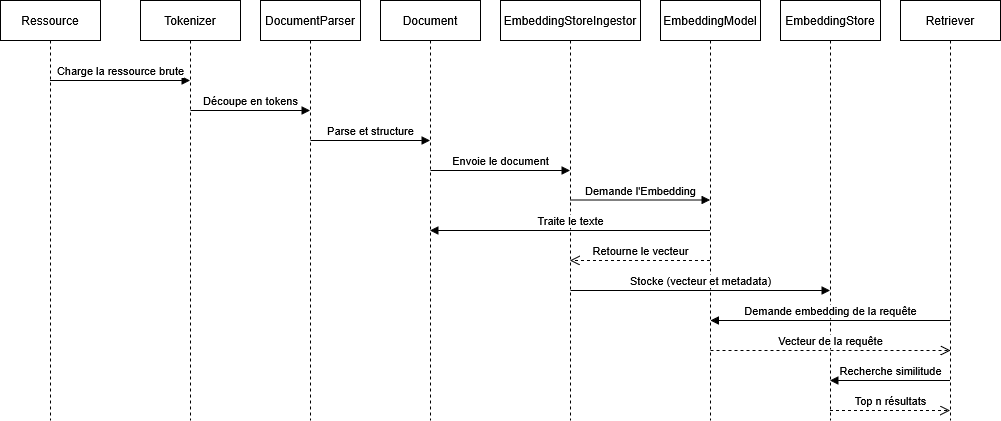

The diagram above was exported from draw.io. Its source (the exported page's mxGraphModel, read from the mxfile embedded in the PNG):
<mxGraphModel dx="1613" dy="419" grid="1" gridSize="10" guides="1" tooltips="1" connect="1" arrows="1" fold="1" page="1" pageScale="1" pageWidth="827" pageHeight="1169" math="0" shadow="0">
  <root>
    <mxCell id="0" />
    <mxCell id="1" parent="0" />
    <mxCell id="Qvsi420NgFW4qHHn4cC1-1" value="&lt;div&gt;Ressource&lt;/div&gt;" style="shape=umlLifeline;perimeter=lifelinePerimeter;whiteSpace=wrap;html=1;container=1;dropTarget=0;collapsible=0;recursiveResize=0;outlineConnect=0;portConstraint=eastwest;newEdgeStyle={&quot;curved&quot;:0,&quot;rounded&quot;:0};" parent="1" vertex="1">
      <mxGeometry x="-140" width="100" height="420" as="geometry" />
    </mxCell>
    <mxCell id="Qvsi420NgFW4qHHn4cC1-2" value="DocumentParser" style="shape=umlLifeline;perimeter=lifelinePerimeter;whiteSpace=wrap;html=1;container=1;dropTarget=0;collapsible=0;recursiveResize=0;outlineConnect=0;portConstraint=eastwest;newEdgeStyle={&quot;curved&quot;:0,&quot;rounded&quot;:0};" parent="1" vertex="1">
      <mxGeometry x="120" width="100" height="420" as="geometry" />
    </mxCell>
    <mxCell id="Qvsi420NgFW4qHHn4cC1-3" value="Charge la ressource brute" style="html=1;verticalAlign=bottom;endArrow=block;curved=0;rounded=0;" parent="1" edge="1">
      <mxGeometry width="80" relative="1" as="geometry">
        <mxPoint x="-90.5" y="80" as="sourcePoint" />
        <mxPoint x="49.5" y="80" as="targetPoint" />
        <Array as="points" />
      </mxGeometry>
    </mxCell>
    <mxCell id="Qvsi420NgFW4qHHn4cC1-4" value="Document" style="shape=umlLifeline;perimeter=lifelinePerimeter;whiteSpace=wrap;html=1;container=1;dropTarget=0;collapsible=0;recursiveResize=0;outlineConnect=0;portConstraint=eastwest;newEdgeStyle={&quot;curved&quot;:0,&quot;rounded&quot;:0};" parent="1" vertex="1">
      <mxGeometry x="240" width="100" height="420" as="geometry" />
    </mxCell>
    <mxCell id="Qvsi420NgFW4qHHn4cC1-5" value="Parse et structure" style="html=1;verticalAlign=bottom;endArrow=block;curved=0;rounded=0;" parent="1" target="Qvsi420NgFW4qHHn4cC1-4" edge="1">
      <mxGeometry width="80" relative="1" as="geometry">
        <mxPoint x="170" y="140" as="sourcePoint" />
        <mxPoint x="309.5" y="140" as="targetPoint" />
      </mxGeometry>
    </mxCell>
    <mxCell id="Qvsi420NgFW4qHHn4cC1-6" value="EmbeddingStoreIngestor" style="shape=umlLifeline;perimeter=lifelinePerimeter;whiteSpace=wrap;html=1;container=1;dropTarget=0;collapsible=0;recursiveResize=0;outlineConnect=0;portConstraint=eastwest;newEdgeStyle={&quot;curved&quot;:0,&quot;rounded&quot;:0};" parent="1" vertex="1">
      <mxGeometry x="360" width="140" height="420" as="geometry" />
    </mxCell>
    <mxCell id="Qvsi420NgFW4qHHn4cC1-7" value="Envoie le document" style="html=1;verticalAlign=bottom;endArrow=block;curved=0;rounded=0;" parent="1" target="Qvsi420NgFW4qHHn4cC1-6" edge="1">
      <mxGeometry width="80" relative="1" as="geometry">
        <mxPoint x="290" y="170" as="sourcePoint" />
        <mxPoint x="389.5" y="170" as="targetPoint" />
      </mxGeometry>
    </mxCell>
    <mxCell id="Qvsi420NgFW4qHHn4cC1-8" value="EmbeddingModel" style="shape=umlLifeline;perimeter=lifelinePerimeter;whiteSpace=wrap;html=1;container=1;dropTarget=0;collapsible=0;recursiveResize=0;outlineConnect=0;portConstraint=eastwest;newEdgeStyle={&quot;curved&quot;:0,&quot;rounded&quot;:0};" parent="1" vertex="1">
      <mxGeometry x="520" width="100" height="420" as="geometry" />
    </mxCell>
    <mxCell id="Qvsi420NgFW4qHHn4cC1-9" value="Demande l'Embedding" style="html=1;verticalAlign=bottom;endArrow=block;curved=0;rounded=0;" parent="1" target="Qvsi420NgFW4qHHn4cC1-8" edge="1">
      <mxGeometry width="80" relative="1" as="geometry">
        <mxPoint x="430" y="199.5" as="sourcePoint" />
        <mxPoint x="529.5" y="199.5" as="targetPoint" />
      </mxGeometry>
    </mxCell>
    <mxCell id="Qvsi420NgFW4qHHn4cC1-10" value="Traite le texte" style="html=1;verticalAlign=bottom;endArrow=block;curved=0;rounded=0;" parent="1" edge="1" source="Qvsi420NgFW4qHHn4cC1-8">
      <mxGeometry width="80" relative="1" as="geometry">
        <mxPoint x="630.5" y="230" as="sourcePoint" />
        <mxPoint x="289.5" y="230" as="targetPoint" />
      </mxGeometry>
    </mxCell>
    <mxCell id="Qvsi420NgFW4qHHn4cC1-11" value="Retourne le vecteur" style="html=1;verticalAlign=bottom;endArrow=open;dashed=1;endSize=8;curved=0;rounded=0;" parent="1" edge="1">
      <mxGeometry relative="1" as="geometry">
        <mxPoint x="569.5" y="260" as="sourcePoint" />
        <mxPoint x="429.5" y="260" as="targetPoint" />
      </mxGeometry>
    </mxCell>
    <mxCell id="Qvsi420NgFW4qHHn4cC1-12" value="EmbeddingStore" style="shape=umlLifeline;perimeter=lifelinePerimeter;whiteSpace=wrap;html=1;container=1;dropTarget=0;collapsible=0;recursiveResize=0;outlineConnect=0;portConstraint=eastwest;newEdgeStyle={&quot;curved&quot;:0,&quot;rounded&quot;:0};" parent="1" vertex="1">
      <mxGeometry x="640" width="100" height="420" as="geometry" />
    </mxCell>
    <mxCell id="Qvsi420NgFW4qHHn4cC1-13" value="Stocke (vecteur et metadata)" style="html=1;verticalAlign=bottom;endArrow=block;curved=0;rounded=0;" parent="1" edge="1">
      <mxGeometry width="80" relative="1" as="geometry">
        <mxPoint x="430" y="290" as="sourcePoint" />
        <mxPoint x="689.5" y="290" as="targetPoint" />
      </mxGeometry>
    </mxCell>
    <mxCell id="Qvsi420NgFW4qHHn4cC1-14" value="Retriever" style="shape=umlLifeline;perimeter=lifelinePerimeter;whiteSpace=wrap;html=1;container=1;dropTarget=0;collapsible=0;recursiveResize=0;outlineConnect=0;portConstraint=eastwest;newEdgeStyle={&quot;curved&quot;:0,&quot;rounded&quot;:0};" parent="1" vertex="1">
      <mxGeometry x="760" width="100" height="420" as="geometry" />
    </mxCell>
    <mxCell id="Qvsi420NgFW4qHHn4cC1-15" value="Demande embedding de la requête" style="html=1;verticalAlign=bottom;endArrow=block;curved=0;rounded=0;" parent="1" edge="1">
      <mxGeometry width="80" relative="1" as="geometry">
        <mxPoint x="810" y="320" as="sourcePoint" />
        <mxPoint x="570" y="320" as="targetPoint" />
      </mxGeometry>
    </mxCell>
    <mxCell id="Qvsi420NgFW4qHHn4cC1-16" value="Vecteur de la requête" style="html=1;verticalAlign=bottom;endArrow=open;dashed=1;endSize=8;curved=0;rounded=0;" parent="1" edge="1">
      <mxGeometry relative="1" as="geometry">
        <mxPoint x="570" y="350" as="sourcePoint" />
        <mxPoint x="810" y="350" as="targetPoint" />
      </mxGeometry>
    </mxCell>
    <mxCell id="Qvsi420NgFW4qHHn4cC1-19" value="&lt;div&gt;Recherche similitude&lt;/div&gt;" style="html=1;verticalAlign=bottom;endArrow=block;curved=0;rounded=0;" parent="1" edge="1">
      <mxGeometry width="80" relative="1" as="geometry">
        <mxPoint x="809.5" y="380" as="sourcePoint" />
        <mxPoint x="689.5" y="380" as="targetPoint" />
      </mxGeometry>
    </mxCell>
    <mxCell id="Qvsi420NgFW4qHHn4cC1-20" value="Top n résultats" style="html=1;verticalAlign=bottom;endArrow=open;dashed=1;endSize=8;curved=0;rounded=0;" parent="1" edge="1">
      <mxGeometry relative="1" as="geometry">
        <mxPoint x="689.5" y="410" as="sourcePoint" />
        <mxPoint x="809.5" y="410" as="targetPoint" />
      </mxGeometry>
    </mxCell>
    <mxCell id="rPIFl5fl5i5haxXCV7zz-1" value="Tokenizer" style="shape=umlLifeline;perimeter=lifelinePerimeter;whiteSpace=wrap;html=1;container=1;dropTarget=0;collapsible=0;recursiveResize=0;outlineConnect=0;portConstraint=eastwest;newEdgeStyle={&quot;curved&quot;:0,&quot;rounded&quot;:0};" vertex="1" parent="1">
      <mxGeometry width="100" height="420" as="geometry" />
    </mxCell>
    <mxCell id="rPIFl5fl5i5haxXCV7zz-2" value="Découpe en tokens" style="html=1;verticalAlign=bottom;endArrow=block;curved=0;rounded=0;" edge="1" parent="1" target="Qvsi420NgFW4qHHn4cC1-2">
      <mxGeometry width="80" relative="1" as="geometry">
        <mxPoint x="50" y="110" as="sourcePoint" />
        <mxPoint x="130" y="110" as="targetPoint" />
      </mxGeometry>
    </mxCell>
  </root>
</mxGraphModel>